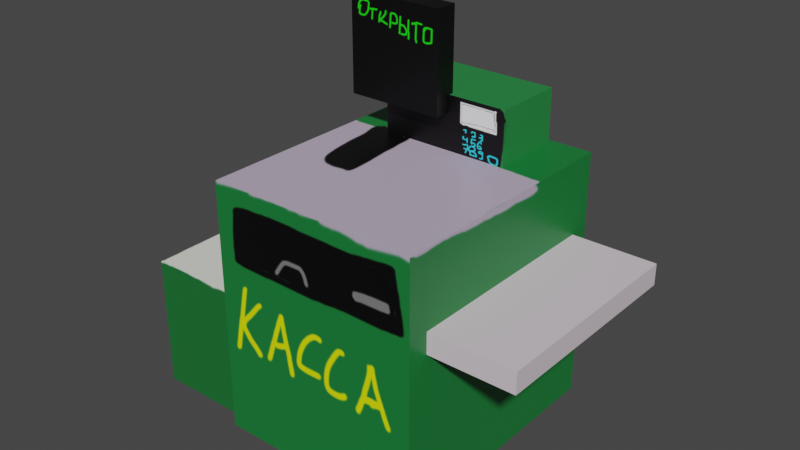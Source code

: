 # Source: Cache.blend  (saved by Blender 2.83.19; exported with 4.5.12 LTS)
import bpy
from mathutils import Matrix  # noqa: F401  (used for matrix-valued properties, if any)

bpy.ops.wm.read_factory_settings(use_empty=True)
scene = bpy.context.scene
scene.name = 'Scene'

# ---- collections
col_collection = bpy.data.collections.new('Collection'); scene.collection.children.link(col_collection)

# ---- images (referenced by path relative to the original .blend; pixels are not part of the script)
import os
ASSET_DIR = os.environ.get("B2B_ASSET_DIR", "")  # directory of the original .blend (textures are referenced by path, not embedded)
HERE = os.path.dirname(os.path.abspath(__file__))  # packed textures are extracted next to this script under _unpacked/

def load_image(name, relpath, width, height, colorspace="sRGB"):
    """Load a texture the original file referenced (path relative to the .blend, or extracted next to this script)."""
    p = next((c for c in (os.path.join(HERE, relpath), os.path.join(ASSET_DIR, relpath)) if relpath and os.path.exists(c)), "")
    if p:
        img = bpy.data.images.load(p, check_existing=True)
        img.name = name
    else:  # same state as the original file: an image datablock whose file is absent (Cycles renders it pink)
        img = bpy.data.images.new(name, width, height)
        img.source = "FILE"
        img.filepath = "//" + (relpath or name)
    img.colorspace_settings.name = colorspace
    return img
img_cacheboxbody = load_image('CacheBoxBody', '_unpacked/CacheBoxBody.4dc51fdc.png', 1024, 1024, 'sRGB')
img_cacheboxleft = load_image('CacheBoxLeft', '_unpacked/CacheBoxLeft.9db46c55.png', 1024, 1024, 'sRGB')
img_cacheboxshelf = load_image('CacheBoxShelf', '_unpacked/CacheBoxShelf.11c0aca4.png', 1024, 1024, 'sRGB')
img_cacheaccepter = load_image('CacheAccepter', '_unpacked/CacheAccepter.ee8cfbdc.png', 1024, 1024, 'sRGB')
img_cacheboxmonitor = load_image('CacheBoxMonitor', '_unpacked/CacheBoxMonitor.fd4bef26.png', 1024, 1024, 'sRGB')

# ---- materials (node trees are filled in below, after node groups)
mat_material = bpy.data.materials.new('Material')
mat_material.alpha_threshold = 0.0
mat_material.use_transparent_shadow = False
mat_material.line_color = (0.0, 0.0, 0.0, 1.0)
mat_material_003 = bpy.data.materials.new('Material.003')
mat_material_003.use_transparent_shadow = False
mat_material_002 = bpy.data.materials.new('Material.002')
mat_material_002.use_transparent_shadow = False
mat_material_001 = bpy.data.materials.new('Material.001')
mat_material_001.use_transparent_shadow = False
mat_casheboxmaterial = bpy.data.materials.new('CasheBoxMaterial')
mat_casheboxmaterial.use_transparent_shadow = False

# ---- material node trees
mat_material.use_nodes = True; mat_material.node_tree.nodes.clear()
_N = mat_material.node_tree.nodes; _L = mat_material.node_tree.links
n0 = _N.new('ShaderNodeOutputMaterial'); n0.name = 'Material Output'; n0.location = (300, 300)
n1 = _N.new('ShaderNodeBsdfPrincipled'); n1.name = 'Principled BSDF'; n1.location = (10, 300)
n1.distribution = 'GGX'
n1.subsurface_method = 'BURLEY'
n1.inputs[2].default_value = 0.4
n1.inputs[3].default_value = 1.45
n1.inputs[27].default_value = (0.0, 0.0, 0.0, 1.0)
n1.inputs[28].default_value = 1.0
n2 = _N.new('ShaderNodeTexImage'); n2.name = 'Image Texture'; n2.location = (-420, 220)
n2.image = img_cacheboxbody
_L.new(n1.outputs[0], n0.inputs[0])
_L.new(n2.outputs[0], n1.inputs[0])
n0.is_active_output = True
mat_material_003.use_nodes = True; mat_material_003.node_tree.nodes.clear()
_N = mat_material_003.node_tree.nodes; _L = mat_material_003.node_tree.links
n0 = _N.new('ShaderNodeBsdfPrincipled'); n0.name = 'Principled BSDF'; n0.location = (10, 300)
n0.distribution = 'GGX'
n0.subsurface_method = 'BURLEY'
n0.inputs[3].default_value = 1.45
n0.inputs[27].default_value = (0.0, 0.0, 0.0, 1.0)
n0.inputs[28].default_value = 1.0
n1 = _N.new('ShaderNodeOutputMaterial'); n1.name = 'Material Output'; n1.location = (300, 300)
n2 = _N.new('ShaderNodeTexImage'); n2.name = 'Image Texture'; n2.location = (-320, 200)
n2.image = img_cacheboxleft
_L.new(n0.outputs[0], n1.inputs[0])
_L.new(n2.outputs[0], n0.inputs[0])
n1.is_active_output = True
mat_material_002.use_nodes = True; mat_material_002.node_tree.nodes.clear()
_N = mat_material_002.node_tree.nodes; _L = mat_material_002.node_tree.links
n0 = _N.new('ShaderNodeBsdfPrincipled'); n0.name = 'Principled BSDF'; n0.location = (10, 300)
n0.distribution = 'GGX'
n0.subsurface_method = 'BURLEY'
n0.inputs[3].default_value = 1.45
n0.inputs[27].default_value = (0.0, 0.0, 0.0, 1.0)
n0.inputs[28].default_value = 1.0
n1 = _N.new('ShaderNodeOutputMaterial'); n1.name = 'Material Output'; n1.location = (300, 300)
n2 = _N.new('ShaderNodeTexImage'); n2.name = 'Image Texture'; n2.location = (-380, 200)
n2.image = img_cacheboxshelf
_L.new(n0.outputs[0], n1.inputs[0])
_L.new(n2.outputs[0], n0.inputs[0])
n1.is_active_output = True
mat_material_001.use_nodes = True; mat_material_001.node_tree.nodes.clear()
_N = mat_material_001.node_tree.nodes; _L = mat_material_001.node_tree.links
n0 = _N.new('ShaderNodeBsdfPrincipled'); n0.name = 'Principled BSDF'; n0.location = (10, 300)
n0.distribution = 'GGX'
n0.subsurface_method = 'BURLEY'
n0.inputs[3].default_value = 1.45
n0.inputs[27].default_value = (0.0, 0.0, 0.0, 1.0)
n0.inputs[28].default_value = 1.0
n1 = _N.new('ShaderNodeOutputMaterial'); n1.name = 'Material Output'; n1.location = (300, 300)
n2 = _N.new('ShaderNodeTexImage'); n2.name = 'Image Texture'; n2.location = (-400, 220)
n2.image = img_cacheaccepter
_L.new(n0.outputs[0], n1.inputs[0])
_L.new(n2.outputs[0], n0.inputs[0])
n1.is_active_output = True
mat_casheboxmaterial.use_nodes = True; mat_casheboxmaterial.node_tree.nodes.clear()
_N = mat_casheboxmaterial.node_tree.nodes; _L = mat_casheboxmaterial.node_tree.links
n0 = _N.new('ShaderNodeBsdfPrincipled'); n0.name = 'Principled BSDF'; n0.location = (10, 300)
n0.distribution = 'GGX'
n0.subsurface_method = 'BURLEY'
n0.inputs[3].default_value = 1.45
n0.inputs[27].default_value = (0.0, 0.0, 0.0, 1.0)
n0.inputs[28].default_value = 1.0
n1 = _N.new('ShaderNodeOutputMaterial'); n1.name = 'Material Output'; n1.location = (300, 300)
n2 = _N.new('ShaderNodeTexImage'); n2.name = 'Image Texture'; n2.location = (-400, 280)
n2.image = img_cacheboxmonitor
_L.new(n0.outputs[0], n1.inputs[0])
_L.new(n2.outputs[0], n0.inputs[0])
n1.is_active_output = True

# ---- world
world_world = bpy.data.worlds.new('World'); scene.world = world_world
world_world.use_nodes = True; world_world.node_tree.nodes.clear()
_N = world_world.node_tree.nodes; _L = world_world.node_tree.links
n0 = _N.new('ShaderNodeOutputWorld'); n0.name = 'World Output'; n0.location = (300, 300)
n1 = _N.new('ShaderNodeBackground'); n1.name = 'Background'; n1.location = (10, 300)
n1.inputs[0].default_value = (0.05088, 0.05088, 0.05088, 1.0)
_L.new(n1.outputs[0], n0.inputs[0])
n0.is_active_output = True
world_world.color = (0.05088, 0.05088, 0.05088)
world_world.use_sun_shadow = False
world_world.sun_shadow_jitter_overblur = 0.0

# ---- meshes
me_cube = bpy.data.meshes.new('Cube')
me_cube.from_pydata([(1.0, 1.0, 1.0), (1.0, 1.0, -1.0), (1.0, -1.0, 1.0), (1.0, -1.0, -1.0), (-1.0, 1.0, 1.0), (-1.0, 1.0, -1.0), (-1.0, -1.0, 1.0), (-1.0, -1.0, -1.0)], [], [(0, 4, 6, 2), (3, 2, 6, 7), (7, 6, 4, 5), (5, 1, 3, 7), (1, 0, 2, 3), (5, 4, 0, 1)])
_uv = me_cube.uv_layers.new(name='UVMap')
_uv.uv.foreach_set('vector', [0.625, 0.5, 0.875, 0.5, 0.875, 0.75, 0.625, 0.75, 0.375, 0.75, 0.625, 0.75, 0.625, 1.0, 0.375, 1.0, 0.375, 0.0, 0.625, 0.0, 0.625, 0.25, 0.375, 0.25, 0.125, 0.5, 0.375, 0.5, 0.375, 0.75, 0.125, 0.75, 0.375, 0.5, 0.625, 0.5, 0.625, 0.75, 0.375, 0.75, 0.375, 0.25, 0.625, 0.25, 0.625, 0.5, 0.375, 0.5])
me_cube.materials.append(mat_material)
me_cube.use_remesh_preserve_volume = False
me_cube.use_remesh_preserve_attributes = False
me_cube.use_mirror_vertex_groups = False
me_cube.update()
me_cube_001 = bpy.data.meshes.new('Cube.001')
me_cube_001.from_pydata([(-1.0, -1.0, -1.0), (-1.0, -1.0, 1.0), (-1.0, 1.0, -1.0), (-1.0, 1.0, 1.0), (1.0, -1.0, -1.0), (1.0, -1.0, 1.0), (1.0, 1.0, -1.0), (1.0, 1.0, 1.0)], [], [(0, 1, 3, 2), (2, 3, 7, 6), (6, 7, 5, 4), (4, 5, 1, 0), (2, 6, 4, 0), (7, 3, 1, 5)])
_uv = me_cube_001.uv_layers.new(name='UVMap')
_uv.uv.foreach_set('vector', [0.375, 0.0, 0.625, 0.0, 0.625, 0.25, 0.375, 0.25, 0.375, 0.25, 0.625, 0.25, 0.625, 0.5, 0.375, 0.5, 0.375, 0.5, 0.625, 0.5, 0.625, 0.75, 0.375, 0.75, 0.375, 0.75, 0.625, 0.75, 0.625, 1.0, 0.375, 1.0, 0.125, 0.5, 0.375, 0.5, 0.375, 0.75, 0.125, 0.75, 0.625, 0.5, 0.875, 0.5, 0.875, 0.75, 0.625, 0.75])
me_cube_001.materials.append(mat_material_003)
me_cube_001.use_remesh_fix_poles = True
me_cube_001.use_remesh_preserve_attributes = False
me_cube_001.use_mirror_vertex_groups = False
me_cube_001.update()
me_cube_002 = bpy.data.meshes.new('Cube.002')
me_cube_002.from_pydata([(-1.0, -1.0, -1.0), (-1.0, -1.0, 1.0), (-1.0, 1.0, -1.0), (-1.0, 1.0, 1.0), (1.0, -1.0, -1.0), (1.0, -1.0, 1.0), (1.0, 1.0, -1.0), (1.0, 1.0, 1.0)], [], [(0, 1, 3, 2), (2, 3, 7, 6), (6, 7, 5, 4), (4, 5, 1, 0), (2, 6, 4, 0), (7, 3, 1, 5)])
_uv = me_cube_002.uv_layers.new(name='UVMap')
_uv.uv.foreach_set('vector', [0.375, 0.0, 0.625, 0.0, 0.625, 0.25, 0.375, 0.25, 0.375, 0.25, 0.625, 0.25, 0.625, 0.5, 0.375, 0.5, 0.375, 0.5, 0.625, 0.5, 0.625, 0.75, 0.375, 0.75, 0.375, 0.75, 0.625, 0.75, 0.625, 1.0, 0.375, 1.0, 0.125, 0.5, 0.375, 0.5, 0.375, 0.75, 0.125, 0.75, 0.625, 0.5, 0.875, 0.5, 0.875, 0.75, 0.625, 0.75])
me_cube_002.materials.append(mat_material_002)
me_cube_002.use_remesh_fix_poles = True
me_cube_002.use_remesh_preserve_attributes = False
me_cube_002.use_mirror_vertex_groups = False
me_cube_002.update()
me_cube_003 = bpy.data.meshes.new('Cube.003')
me_cube_003.from_pydata([(-1.0, -1.0, -1.0), (-1.0, -1.0, 1.0), (-1.0, 1.0, -1.0), (-1.0, 1.0, 1.0), (1.0, -1.0, -1.0), (1.0, -1.0, 1.0), (1.0, 1.0, -1.0), (1.0, 1.0, 1.0)], [], [(0, 1, 3, 2), (2, 3, 7, 6), (6, 7, 5, 4), (4, 5, 1, 0), (2, 6, 4, 0), (7, 3, 1, 5)])
_uv = me_cube_003.uv_layers.new(name='UVMap')
_uv.uv.foreach_set('vector', [0.375, 0.0, 0.625, 0.0, 0.625, 0.25, 0.375, 0.25, 0.375, 0.25, 0.625, 0.25, 0.625, 0.5, 0.375, 0.5, 0.375, 0.5, 0.625, 0.5, 0.625, 0.75, 0.375, 0.75, 0.375, 0.75, 0.625, 0.75, 0.625, 1.0, 0.375, 1.0, 0.125, 0.5, 0.375, 0.5, 0.375, 0.75, 0.125, 0.75, 0.625, 0.5, 0.875, 0.5, 0.875, 0.75, 0.625, 0.75])
me_cube_003.materials.append(mat_material_001)
me_cube_003.use_remesh_fix_poles = True
me_cube_003.use_remesh_preserve_attributes = False
me_cube_003.use_mirror_vertex_groups = False
me_cube_003.update()
me_cube_004 = bpy.data.meshes.new('Cube.004')
me_cube_004.from_pydata([(-1.0, -1.0, -1.0), (-1.0, -1.0, 1.0), (-1.0, 1.0, -1.0), (-1.0, 1.0, 1.0), (1.0, -1.0, -1.0), (1.0, -1.0, 1.0), (1.0, 1.0, -1.0), (1.0, 1.0, 1.0)], [], [(0, 1, 3, 2), (2, 3, 7, 6), (6, 7, 5, 4), (4, 5, 1, 0), (2, 6, 4, 0), (7, 3, 1, 5)])
_uv = me_cube_004.uv_layers.new(name='UVMap')
_uv.uv.foreach_set('vector', [0.375, 0.0, 0.625, 0.0, 0.625, 0.25, 0.375, 0.25, 0.375, 0.25, 0.625, 0.25, 0.625, 0.5, 0.375, 0.5, 0.375, 0.5, 0.625, 0.5, 0.625, 0.75, 0.375, 0.75, 0.375, 0.75, 0.625, 0.75, 0.625, 1.0, 0.375, 1.0, 0.125, 0.5, 0.375, 0.5, 0.375, 0.75, 0.125, 0.75, 0.625, 0.5, 0.875, 0.5, 0.875, 0.75, 0.625, 0.75])
me_cube_004.materials.append(mat_casheboxmaterial)
me_cube_004.use_remesh_fix_poles = True
me_cube_004.use_remesh_preserve_attributes = False
me_cube_004.use_mirror_vertex_groups = False
me_cube_004.update()

# ---- objects
ob_cube = bpy.data.objects.new('Cube', me_cube)
ob_cube_001 = bpy.data.objects.new('Cube.001', me_cube_001)
ob_cube_002 = bpy.data.objects.new('Cube.002', me_cube_002)
ob_cube_003 = bpy.data.objects.new('Cube.003', me_cube_003)
ob_cube_004 = bpy.data.objects.new('Cube.004', me_cube_004)

# ---- transforms, parenting, visibility, modifiers, constraints
ob_cube.location = (0.0, 0.0, 6.0)
ob_cube.scale = (5.0, 6.0, 6.0)
ob_cube.lock_rotations_4d = False
ob_cube.empty_display_type = 'ARROWS'
ob_cube.lineart.crease_threshold = 0.0
ob_cube_001.location = (-6.717, -0.4146, 3.172)
ob_cube_001.scale = (3.169, 5.0, 3.169)
ob_cube_001.lineart.crease_threshold = 0.0
ob_cube_002.location = (7.0, 0.0, 8.0)
ob_cube_002.scale = (2.0, 5.0, 0.5)
ob_cube_002.lineart.crease_threshold = 0.0
ob_cube_003.location = (0.0, 4.0, 13.0)
ob_cube_003.scale = (3.06, 1.71, 1.5)
ob_cube_003.lineart.crease_threshold = 0.0
ob_cube_004.location = (-2.0, 2.0, 16.0)
ob_cube_004.scale = (2.287, 0.5214, 2.287)
ob_cube_004.lineart.crease_threshold = 0.0

# ---- collection membership
col_collection.objects.link(ob_cube)
col_collection.objects.link(ob_cube_001)
col_collection.objects.link(ob_cube_002)
col_collection.objects.link(ob_cube_003)
col_collection.objects.link(ob_cube_004)

# ---- scene / render settings (as saved in the file)
scene.frame_start = 1; scene.frame_end = 250; scene.frame_set(1)
scene.render.engine = 'BLENDER_EEVEE_NEXT'
scene.cycles.use_denoising = False
scene.cycles.samples = 128
scene.cycles.sampling_pattern = 'TABULATED_SOBOL'
scene.cycles.use_adaptive_sampling = False
scene.cycles.use_light_tree = False
scene.view_settings.view_transform = 'Filmic'
bpy.context.view_layer.update()

# ---- added for rendering (the .blend has no active camera and no usable light): camera, sun
cam_auto = bpy.data.cameras.new('AutoCamera')
cam_auto.lens = 50.0
cam_auto.sensor_width = 36.0
cam_auto.clip_end = 1000.0
ob_auto_camera = bpy.data.objects.new('AutoCamera', cam_auto)
scene.collection.objects.link(ob_auto_camera)
ob_auto_camera.location = (26.2943, -32.0853, 30.5338)
ob_auto_camera.rotation_euler = (1.09748, -7.21219e-08, 0.694738)
scene.camera = ob_auto_camera
light_auto_sun = bpy.data.lights.new('AutoSun', 'SUN')
light_auto_sun.energy = 3.0
light_auto_sun.angle = 0.0523599
ob_auto_sun = bpy.data.objects.new('AutoSun', light_auto_sun)
scene.collection.objects.link(ob_auto_sun)
ob_auto_sun.rotation_euler = (0.872665, 0.174533, 0.523599)
bpy.context.view_layer.update()
